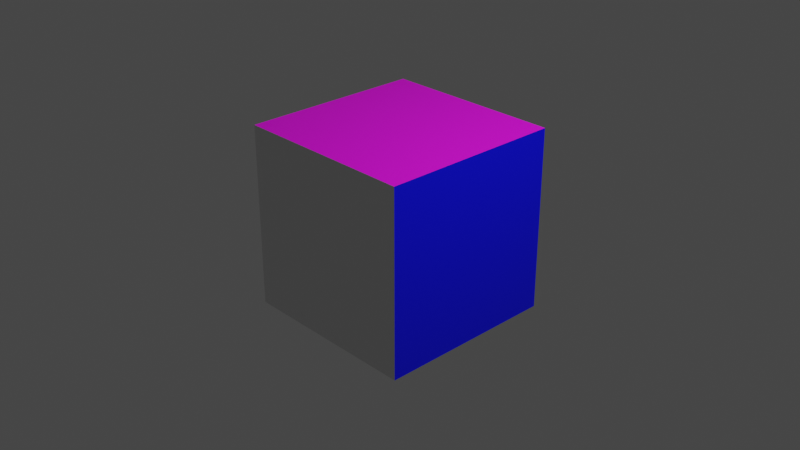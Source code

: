 # Source: SkyBox.blend  (saved by Blender 2.80.39; exported with 4.5.12 LTS)
import bpy
from mathutils import Matrix  # noqa: F401  (used for matrix-valued properties, if any)

bpy.ops.wm.read_factory_settings(use_empty=True)
scene = bpy.context.scene
scene.name = 'Scene'

# ---- collections
col_collection = bpy.data.collections.new('Collection'); scene.collection.children.link(col_collection)

# ---- images (referenced by path relative to the original .blend; pixels are not part of the script)
import os
ASSET_DIR = os.environ.get("B2B_ASSET_DIR", "")  # directory of the original .blend (textures are referenced by path, not embedded)
HERE = os.path.dirname(os.path.abspath(__file__))  # packed textures are extracted next to this script under _unpacked/

def load_image(name, relpath, width, height, colorspace="sRGB"):
    """Load a texture the original file referenced (path relative to the .blend, or extracted next to this script)."""
    p = next((c for c in (os.path.join(HERE, relpath), os.path.join(ASSET_DIR, relpath)) if relpath and os.path.exists(c)), "")
    if p:
        img = bpy.data.images.load(p, check_existing=True)
        img.name = name
    else:  # same state as the original file: an image datablock whose file is absent (Cycles renders it pink)
        img = bpy.data.images.new(name, width, height)
        img.source = "FILE"
        img.filepath = "//" + (relpath or name)
    img.colorspace_settings.name = colorspace
    return img
img_bluecloud_up_jpg = load_image('bluecloud_up.jpg', 'textures/bluecloud_up.jpg', 1024, 1024, 'sRGB')

# ---- materials (node trees are filled in below, after node groups)
mat_material = bpy.data.materials.new('Material')
mat_material.alpha_threshold = 0.0
mat_material.use_transparent_shadow = False
mat_material.roughness = 0.5
mat_material.line_color = (0.0, 0.0, 0.0, 1.0)
mat_front = bpy.data.materials.new('Front')
mat_front.use_transparent_shadow = False
mat_front.roughness = 0.25
mat_right = bpy.data.materials.new('Right')
mat_right.use_transparent_shadow = False
mat_right.roughness = 0.25
mat_top = bpy.data.materials.new('Top')
mat_top.use_transparent_shadow = False
mat_top.preview_render_type = 'CUBE'
mat_top.roughness = 0.25

# ---- material node trees
mat_material.use_nodes = True; mat_material.node_tree.nodes.clear()
_N = mat_material.node_tree.nodes; _L = mat_material.node_tree.links
n0 = _N.new('ShaderNodeOutputMaterial'); n0.name = 'Material Output'; n0.location = (300, 300)
n1 = _N.new('ShaderNodeBsdfPrincipled'); n1.name = 'Principled BSDF'; n1.location = (10, 300)
n1.distribution = 'GGX'
n1.subsurface_method = 'BURLEY'
n1.inputs[3].default_value = 1.45
_L.new(n1.outputs[0], n0.inputs[0])
n0.is_active_output = True
mat_front.use_nodes = True; mat_front.node_tree.nodes.clear()
_N = mat_front.node_tree.nodes; _L = mat_front.node_tree.links
n0 = _N.new('ShaderNodeOutputMaterial'); n0.name = 'Material Output'; n0.location = (300, 300)
n1 = _N.new('ShaderNodeBsdfPrincipled'); n1.name = 'Principled BSDF'; n1.location = (10, 300)
n1.distribution = 'GGX'
n1.subsurface_method = 'BURLEY'
n1.inputs[0].default_value = (1.0, 0.0, 0.0, 1.0)
n1.inputs[3].default_value = 1.45
_L.new(n1.outputs[0], n0.inputs[0])
n0.is_active_output = True
mat_right.use_nodes = True; mat_right.node_tree.nodes.clear()
_N = mat_right.node_tree.nodes; _L = mat_right.node_tree.links
n0 = _N.new('ShaderNodeOutputMaterial'); n0.name = 'Material Output'; n0.location = (300, 300)
n1 = _N.new('ShaderNodeBsdfPrincipled'); n1.name = 'Principled BSDF'; n1.location = (10, 300)
n1.distribution = 'GGX'
n1.subsurface_method = 'BURLEY'
n1.inputs[0].default_value = (0.0, 0.0, 1.0, 1.0)
n1.inputs[3].default_value = 1.45
_L.new(n1.outputs[0], n0.inputs[0])
n0.is_active_output = True
mat_top.use_nodes = True; mat_top.node_tree.nodes.clear()
_N = mat_top.node_tree.nodes; _L = mat_top.node_tree.links
n0 = _N.new('ShaderNodeOutputMaterial'); n0.name = 'Material Output'; n0.location = (300, 300)
n1 = _N.new('ShaderNodeBsdfPrincipled'); n1.name = 'Principled BSDF'; n1.location = (10, 300)
n1.distribution = 'GGX'
n1.subsurface_method = 'BURLEY'
n1.inputs[3].default_value = 1.45
n2 = _N.new('ShaderNodeTexImage'); n2.name = 'Image Texture'; n2.location = (-280, 280)
n2.image = img_bluecloud_up_jpg
_L.new(n1.outputs[0], n0.inputs[0])
_L.new(n2.outputs[0], n1.inputs[0])
n0.is_active_output = True

# ---- world
world_world = bpy.data.worlds.new('World'); scene.world = world_world
world_world.color = (0.05088, 0.05088, 0.05088)
world_world.use_sun_shadow = False
world_world.sun_shadow_jitter_overblur = 0.0

# ---- cameras
cam_camera = bpy.data.cameras.new('Camera')
cam_camera.clip_end = 100.0
cam_camera.ortho_scale = 7.314
cam_camera.dof.focus_distance = 0.0
cam_camera.dof.aperture_fstop = 128.0

# ---- lights
light_light = bpy.data.lights.new('Light', 'POINT')
light_light.transmission_factor = 0.0
light_light.cutoff_distance = 30.0
light_light.energy = 1000.0
light_light.shadow_buffer_clip_start = 1.001
light_light.shadow_soft_size = 0.1
light_light.shadow_maximum_resolution = 0.006
light_light.use_absolute_resolution = True

# ---- meshes
me_cubemap = bpy.data.meshes.new('CubeMap')
me_cubemap.from_pydata([(1.0, 1.0, 1.0), (1.0, 1.0, -1.0), (1.0, -1.0, 1.0), (1.0, -1.0, -1.0), (-1.0, 1.0, 1.0), (-1.0, 1.0, -1.0), (-1.0, -1.0, 1.0), (-1.0, -1.0, -1.0)], [], [(0, 2, 6, 4), (3, 7, 6, 2), (7, 5, 4, 6), (5, 7, 3, 1), (1, 3, 2, 0), (5, 1, 0, 4)])
me_cubemap.polygons.foreach_set('material_index', [3, 0, 0, 0, 2, 1])
_uv = me_cubemap.uv_layers.new(name='UVMap')
_uv.uv.foreach_set('vector', [1.0, 8.941e-08, 1.0, 1.0, 0.0, 1.0, 8.941e-08, 0.0, 9.998e-05, 0.0001003, 0.9999, 9.998e-05, 0.9999, 0.9999, 0.0001001, 0.9999, 0.9999, 0.0001001, 0.9999, 0.9999, 9.998e-05, 0.9999, 0.0001, 9.998e-05, 0.9999, 0.0001002, 0.9999, 0.9999, 9.998e-05, 0.9999, 0.0001001, 9.998e-05, 9.998e-05, 0.0001003, 0.9999, 9.998e-05, 0.9999, 0.9999, 0.0001001, 0.9999, 0.9999, 0.0001001, 0.9999, 0.9999, 9.998e-05, 0.9999, 0.0001, 9.998e-05])
me_cubemap.materials.append(mat_material)
me_cubemap.materials.append(mat_front)
me_cubemap.materials.append(mat_right)
me_cubemap.materials.append(mat_top)
me_cubemap.materials.append(None)
me_cubemap.use_remesh_preserve_volume = False
me_cubemap.use_remesh_preserve_attributes = False
me_cubemap.use_mirror_vertex_groups = False
me_cubemap.update()

# ---- objects
ob_cubemap = bpy.data.objects.new('CubeMap', me_cubemap)
ob_light = bpy.data.objects.new('Light', light_light)
ob_camera = bpy.data.objects.new('Camera', cam_camera)

# ---- transforms, parenting, visibility, modifiers, constraints
ob_cubemap.location = (0.0, 0.0, 0.0)
ob_cubemap.lock_rotations_4d = False
ob_cubemap.empty_display_type = 'ARROWS'
ob_cubemap.lineart.crease_threshold = 0.0
ob_light.location = (4.076, 1.005, 5.904)
ob_light.rotation_euler = (0.6503, 0.05522, 1.866)
ob_light.lock_rotations_4d = False
ob_light.empty_display_type = 'ARROWS'
ob_light.color = (0.0, 0.0, 0.0, 0.0)
ob_light.lineart.crease_threshold = 0.0
ob_camera.location = (7.359, -6.926, 4.958)
ob_camera.rotation_euler = (1.109, 0.0, 0.8149)
ob_camera.lock_rotations_4d = False
ob_camera.empty_display_type = 'ARROWS'
ob_camera.color = (0.0, 0.0, 0.0, 0.0)
ob_camera.display_type = 'WIRE'
ob_camera.lineart.crease_threshold = 0.0

# ---- collection membership
col_collection.objects.link(ob_cubemap)
col_collection.objects.link(ob_light)
col_collection.objects.link(ob_camera)

# ---- scene / render settings (as saved in the file)
scene.camera = ob_camera
scene.frame_start = 1; scene.frame_end = 250; scene.frame_set(1)
scene.render.engine = 'BLENDER_EEVEE_NEXT'
scene.render.motion_blur_shutter = 1.0
scene.cycles.use_denoising = False
scene.cycles.samples = 128
scene.cycles.sampling_pattern = 'TABULATED_SOBOL'
scene.cycles.use_adaptive_sampling = False
scene.cycles.use_light_tree = False
scene.view_settings.view_transform = 'Filmic'
bpy.context.view_layer.update()
